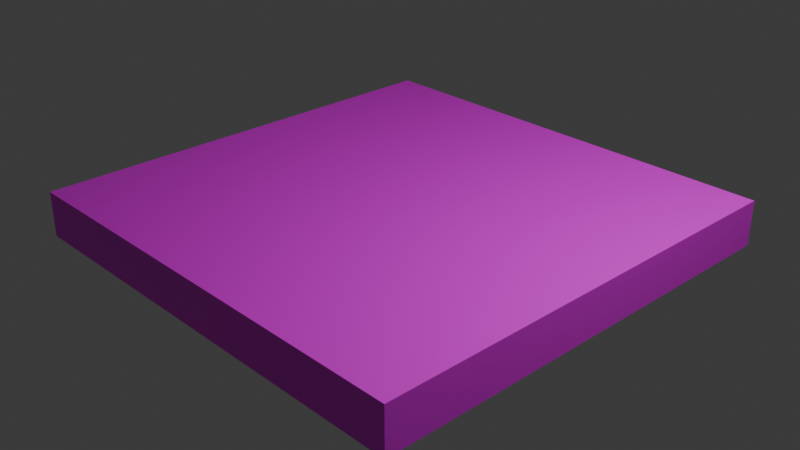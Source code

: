 # Source: normalGround.blend  (saved by Blender 4.1.23; exported with 4.5.12 LTS)
import bpy
from mathutils import Matrix  # noqa: F401  (used for matrix-valued properties, if any)

bpy.ops.wm.read_factory_settings(use_empty=True)
scene = bpy.context.scene
scene.name = 'Scene'

# ---- collections
col_collection = bpy.data.collections.new('Collection'); scene.collection.children.link(col_collection)

# ---- images (referenced by path relative to the original .blend; pixels are not part of the script)
import os
ASSET_DIR = os.environ.get("B2B_ASSET_DIR", "")  # directory of the original .blend (textures are referenced by path, not embedded)
HERE = os.path.dirname(os.path.abspath(__file__))  # packed textures are extracted next to this script under _unpacked/

def load_image(name, relpath, width, height, colorspace="sRGB"):
    """Load a texture the original file referenced (path relative to the .blend, or extracted next to this script)."""
    p = next((c for c in (os.path.join(HERE, relpath), os.path.join(ASSET_DIR, relpath)) if relpath and os.path.exists(c)), "")
    if p:
        img = bpy.data.images.load(p, check_existing=True)
        img.name = name
    else:  # same state as the original file: an image datablock whose file is absent (Cycles renders it pink)
        img = bpy.data.images.new(name, width, height)
        img.source = "FILE"
        img.filepath = "//" + (relpath or name)
    img.colorspace_settings.name = colorspace
    return img
img_maptile_sogen_01_png = load_image('maptile_sogen_01.png', 'maptile_sogen_01.png', 1024, 1024, 'sRGB')

# ---- materials (node trees are filled in below, after node groups)
mat_material = bpy.data.materials.new('Material')
mat_material.alpha_threshold = 0.0
mat_material.use_transparent_shadow = False
mat_material.roughness = 0.5
mat_material.line_color = (0.0, 0.0, 0.0, 1.0)
mat_x = bpy.data.materials.new('マテリアル')
mat_x.use_transparent_shadow = False

# ---- material node trees
mat_material.use_nodes = True; mat_material.node_tree.nodes.clear()
_N = mat_material.node_tree.nodes; _L = mat_material.node_tree.links
n0 = _N.new('ShaderNodeOutputMaterial'); n0.name = 'Material Output'; n0.location = (300, 300)
n1 = _N.new('ShaderNodeBsdfPrincipled'); n1.name = 'Principled BSDF'; n1.location = (10, 300)
n1.inputs[3].default_value = 1.45
_L.new(n1.outputs[0], n0.inputs[0])
n0.is_active_output = True
mat_x.use_nodes = True; mat_x.node_tree.nodes.clear()
_N = mat_x.node_tree.nodes; _L = mat_x.node_tree.links
n0 = _N.new('ShaderNodeBsdfPrincipled'); n0.name = 'プリンシプルBSDF'; n0.location = (10, 300)
n1 = _N.new('ShaderNodeOutputMaterial'); n1.name = 'マテリアル出力'; n1.location = (300, 300)
n2 = _N.new('ShaderNodeTexImage'); n2.name = '画像テクスチャ'; n2.location = (-280, 275)
n2.image = img_maptile_sogen_01_png
_L.new(n0.outputs[0], n1.inputs[0])
_L.new(n2.outputs[0], n0.inputs[0])
n1.is_active_output = True

# ---- world
world_world = bpy.data.worlds.new('World'); scene.world = world_world
world_world.use_nodes = True; world_world.node_tree.nodes.clear()
_N = world_world.node_tree.nodes; _L = world_world.node_tree.links
n0 = _N.new('ShaderNodeOutputWorld'); n0.name = 'World Output'; n0.location = (300, 300)
n1 = _N.new('ShaderNodeBackground'); n1.name = 'Background'; n1.location = (10, 300)
n1.inputs[0].default_value = (0.05088, 0.05088, 0.05088, 1.0)
_L.new(n1.outputs[0], n0.inputs[0])
n0.is_active_output = True
world_world.color = (0.05088, 0.05088, 0.05088)
world_world.use_sun_shadow = False
world_world.sun_shadow_jitter_overblur = 0.0

# ---- cameras
cam_camera = bpy.data.cameras.new('Camera')
cam_camera.clip_end = 100.0
cam_camera.ortho_scale = 7.314

# ---- lights
light_light = bpy.data.lights.new('Light', 'POINT')
light_light.transmission_factor = 0.0
light_light.energy = 1000.0
light_light.shadow_soft_size = 0.1
light_light.shadow_maximum_resolution = 0.006
light_light.use_absolute_resolution = True

# ---- meshes
me_cube = bpy.data.meshes.new('Cube')
me_cube.from_pydata([(1.0, 1.0, 1.0), (1.0, 1.0, -1.0), (1.0, -1.0, 1.0), (1.0, -1.0, -1.0), (-1.0, 1.0, 1.0), (-1.0, 1.0, -1.0), (-1.0, -1.0, 1.0), (-1.0, -1.0, -1.0)], [], [(0, 4, 6, 2), (3, 2, 6, 7), (7, 6, 4, 5), (5, 1, 3, 7), (1, 0, 2, 3), (5, 4, 0, 1)])
me_cube.polygons.foreach_set('material_index', [1, 1, 1, 0, 1, 1])
_uv = me_cube.uv_layers.new(name='UVMap')
_uv.uv.foreach_set('vector', [-0.006473, 0.0007411, 0.9985, 0.0007411, 0.9985, 0.9993, -0.006473, 0.9993, 0.375, 0.75, 0.625, 0.75, 0.625, 1.0, 0.375, 1.0, 0.375, 0.0, 0.625, 0.0, 0.625, 0.25, 0.375, 0.25, 0.125, 0.5, 0.375, 0.5, 0.375, 0.75, 0.125, 0.75, 0.375, 0.5, 0.625, 0.5, 0.625, 0.75, 0.375, 0.75, 0.375, 0.25, 0.625, 0.25, 0.625, 0.5, 0.375, 0.5])
me_cube.materials.append(mat_material)
me_cube.materials.append(mat_x)
me_cube.use_mirror_vertex_groups = False
me_cube.update()

# ---- objects
ob_cube = bpy.data.objects.new('Cube', me_cube)
ob_light = bpy.data.objects.new('Light', light_light)
ob_camera = bpy.data.objects.new('Camera', cam_camera)

# ---- transforms, parenting, visibility, modifiers, constraints
ob_cube.location = (0.0, 0.0, 0.0)
ob_cube.scale = (2.5, 2.5, 0.25)
ob_cube.lock_rotations_4d = False
ob_cube.empty_display_type = 'ARROWS'
ob_cube.lineart.crease_threshold = 0.0
ob_light.location = (4.076, 1.005, 5.904)
ob_light.rotation_euler = (0.6503, 0.05522, 1.866)
ob_light.lock_rotations_4d = False
ob_light.empty_display_type = 'ARROWS'
ob_light.color = (0.0, 0.0, 0.0, 0.0)
ob_light.lineart.crease_threshold = 0.0
ob_camera.location = (7.359, -6.926, 4.958)
ob_camera.rotation_euler = (1.109, 0.0, 0.8149)
ob_camera.lock_rotations_4d = False
ob_camera.empty_display_type = 'ARROWS'
ob_camera.color = (0.0, 0.0, 0.0, 0.0)
ob_camera.display_type = 'WIRE'
ob_camera.lineart.crease_threshold = 0.0

# ---- collection membership
col_collection.objects.link(ob_cube)
col_collection.objects.link(ob_light)
col_collection.objects.link(ob_camera)

# ---- scene / render settings (as saved in the file)
scene.camera = ob_camera
scene.frame_start = 1; scene.frame_end = 250; scene.frame_set(1)
scene.render.engine = 'BLENDER_EEVEE_NEXT'
scene.cycles.sampling_pattern = 'TABULATED_SOBOL'
scene.eevee.ray_tracing_options.trace_max_roughness = 0.0
bpy.context.view_layer.update()
